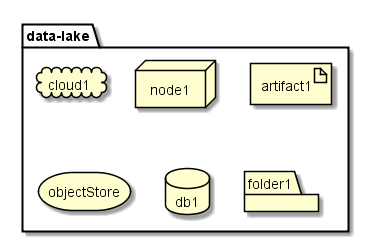

The diagram above was rendered by PlantUML. Its source (embedded in the PNG):
@startuml

package  data-lake {
  cloud cloud1
  node node1
  artifact artifact1
  storage objectStore
  database db1
  folder folder1
}

@enduml